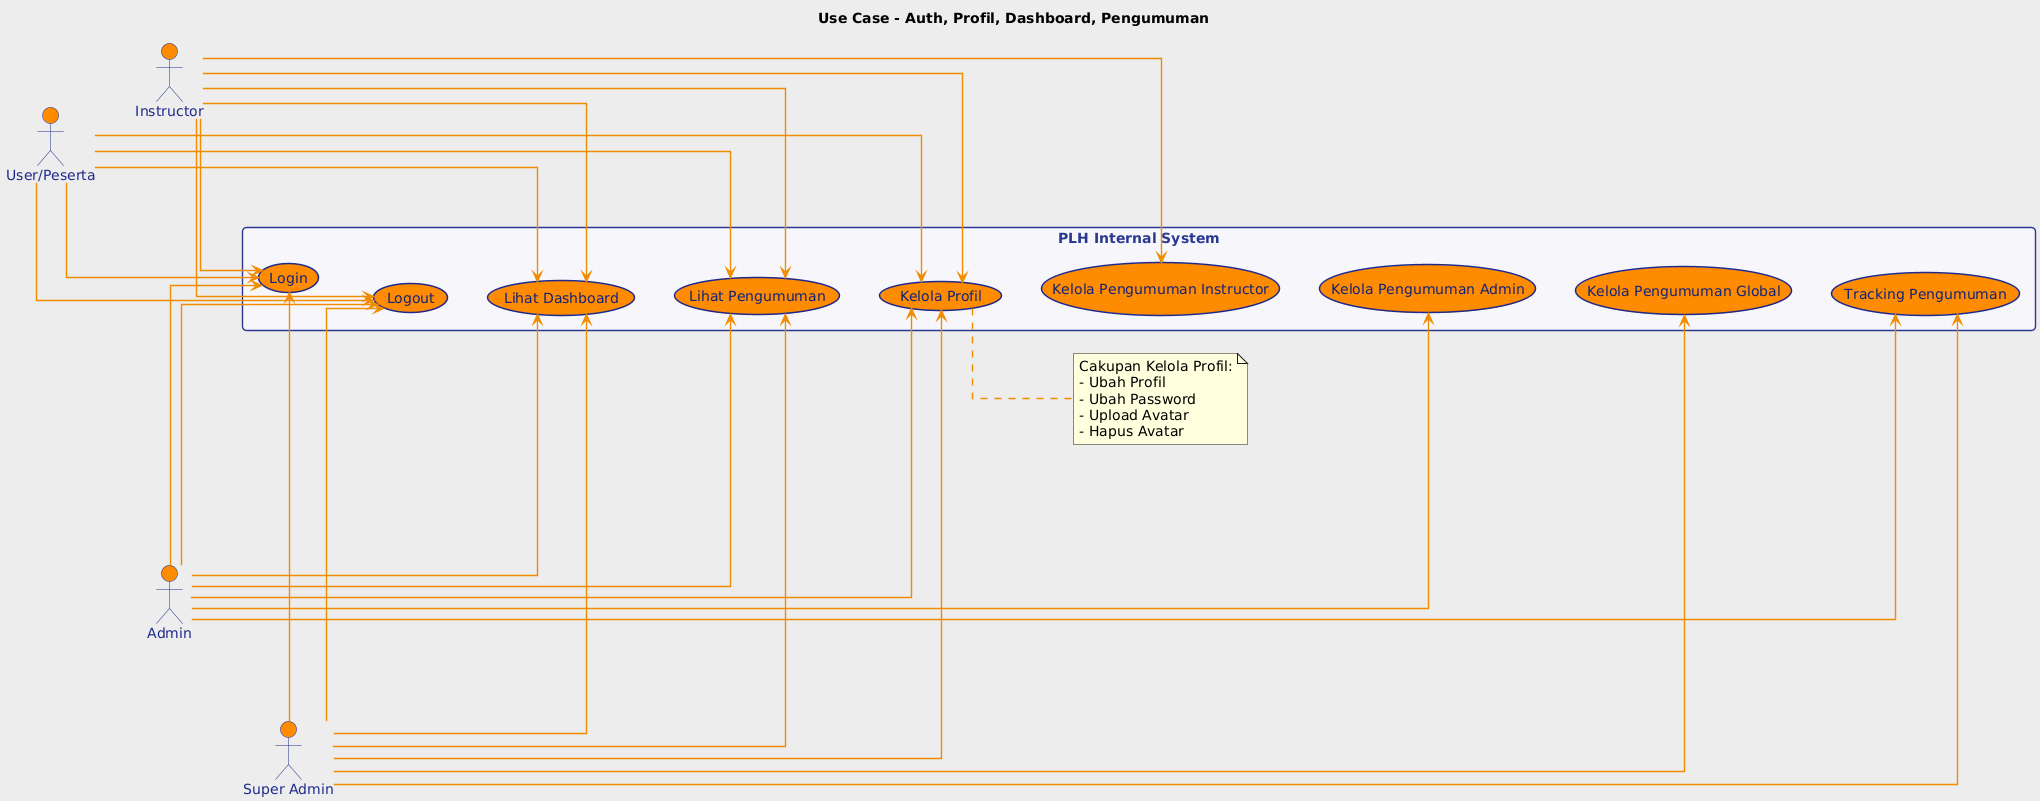

The diagram above was rendered by PlantUML. Its source (embedded in the PNG):
@startuml
' Standard style for presentation-friendly UML use case diagrams
skinparam backgroundColor #ECECEC
skinparam defaultFontName Segoe UI
skinparam defaultFontSize 14
skinparam linetype ortho
skinparam shadowing false

skinparam ArrowColor #F08A00
skinparam ArrowThickness 1.4

skinparam rectangle {
  BorderColor #2B3990
  BackgroundColor #F6F7FB
  FontColor #2B3990
  BorderThickness 1.4
  RoundCorner 8
}

skinparam package {
  BorderColor #2B3990
  BackgroundColor #F6F7FB
  FontColor #2B3990
  BorderThickness 1.2
}

skinparam actor {
  BorderColor #1F2A8A
  BackgroundColor #FF8A00
  FontColor #1F2A8A
}

skinparam usecase {
  BackgroundColor #FF8A00
  BorderColor #1F2A8A
  FontColor #10237A
  BorderThickness 1.5
}

skinparam usecaseStereotypeFontColor #2B3990
skinparam usecaseStereotypeFontStyle bold

left to right direction
skinparam linetype ortho
skinparam ranksep 40
skinparam nodesep 38

title Use Case - Auth, Profil, Dashboard, Pengumuman

actor "User/Peserta" as User
actor "Instructor" as Instructor
actor "Admin" as Admin
actor "Super Admin" as SuperAdmin

rectangle "PLH Internal System" {
  ' Use case inti (standar)
  (Login) as UC_Login
  (Logout) as UC_Logout
  (Lihat Dashboard) as UC_Dashboard
  (Lihat Pengumuman) as UC_AnnRead
  (Kelola Profil) as UC_Profile

  ' Pengumuman per role
  (Kelola Pengumuman Instructor) as UC_AnnInstructor
  (Kelola Pengumuman Admin) as UC_AnnAdmin
  (Kelola Pengumuman Global) as UC_AnnSuper
  (Tracking Pengumuman) as UC_AnnTracking
}

' Aktor kiri (2)
User --> UC_Login
User --> UC_Logout
User --> UC_Dashboard
User --> UC_AnnRead
User --> UC_Profile

Instructor --> UC_Login
Instructor --> UC_Logout
Instructor --> UC_Dashboard
Instructor --> UC_AnnRead
Instructor --> UC_Profile
Instructor --> UC_AnnInstructor

' Aktor kanan (2)
Admin --> UC_Login
Admin --> UC_Logout
Admin --> UC_Dashboard
Admin --> UC_AnnRead
Admin --> UC_Profile
Admin --> UC_AnnAdmin
Admin --> UC_AnnTracking

SuperAdmin --> UC_Login
SuperAdmin --> UC_Logout
SuperAdmin --> UC_Dashboard
SuperAdmin --> UC_AnnRead
SuperAdmin --> UC_Profile
SuperAdmin --> UC_AnnSuper
SuperAdmin --> UC_AnnTracking

' Susunan use case agar rapi
UC_Login -[hidden]down- UC_Logout
UC_Logout -[hidden]down- UC_Dashboard
UC_Dashboard -[hidden]down- UC_AnnRead
UC_AnnRead -[hidden]down- UC_Profile
UC_Profile -[hidden]down- UC_AnnInstructor
UC_AnnInstructor -[hidden]down- UC_AnnAdmin
UC_AnnAdmin -[hidden]down- UC_AnnSuper
UC_AnnSuper -[hidden]down- UC_AnnTracking

' Posisi aktor: kiri 2, kanan 2
User -[hidden]down- Instructor
Admin -[hidden]down- SuperAdmin
Instructor -[hidden]right- Admin

note right of UC_Profile
  Cakupan Kelola Profil:
  - Ubah Profil
  - Ubah Password
  - Upload Avatar
  - Hapus Avatar
end note
@enduml